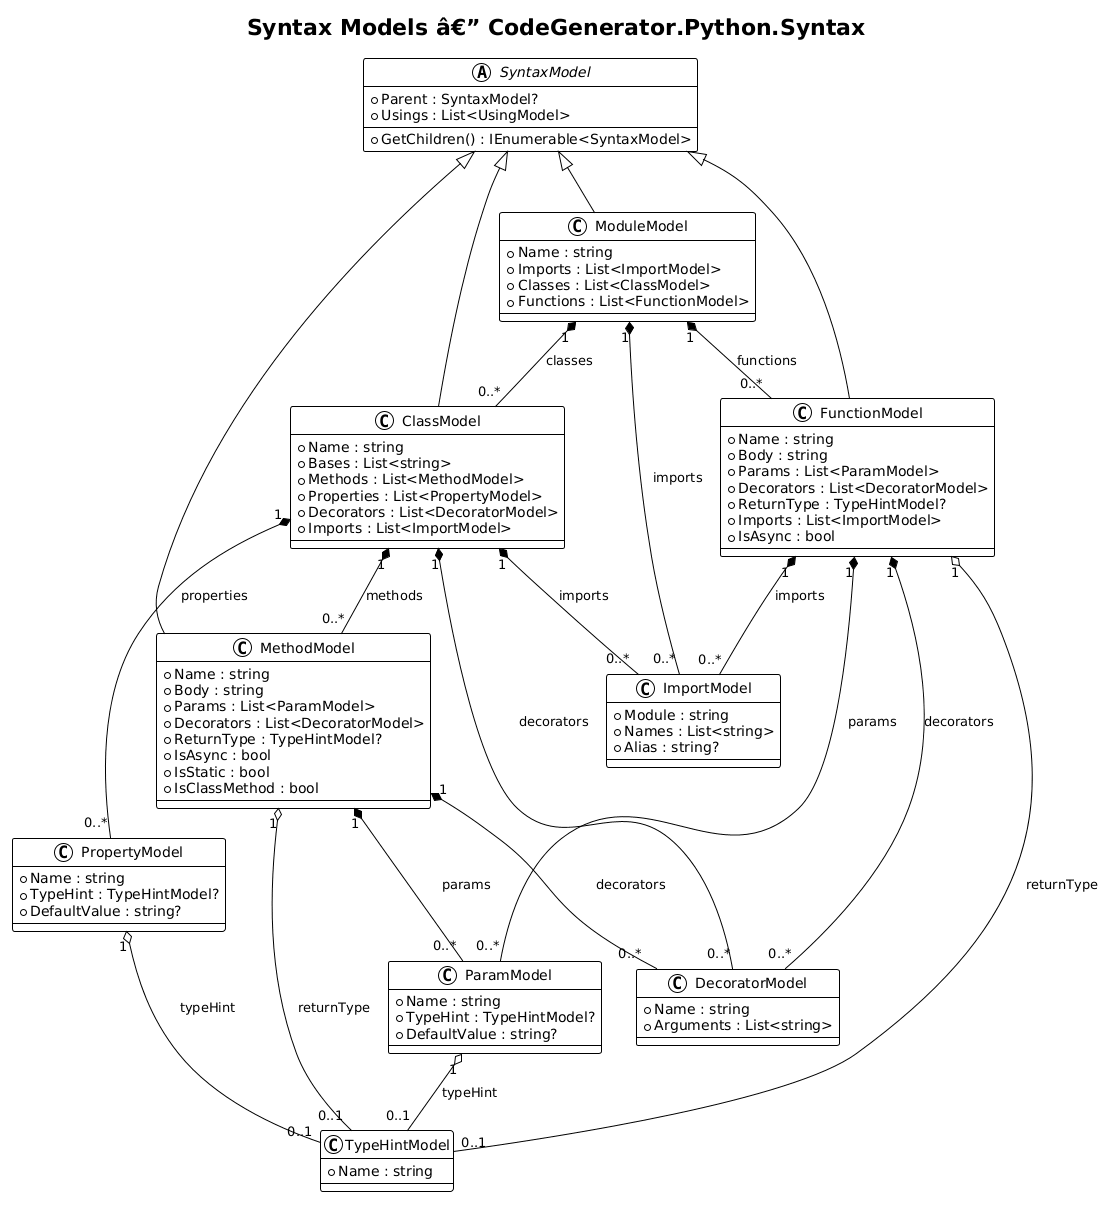

The diagram above was rendered by PlantUML. Its source (embedded in the PNG):
@startuml
!theme plain

title Syntax Models â€” CodeGenerator.Python.Syntax

abstract class SyntaxModel {
    + Parent : SyntaxModel?
    + Usings : List<UsingModel>
    + GetChildren() : IEnumerable<SyntaxModel>
}

class ClassModel {
    + Name : string
    + Bases : List<string>
    + Methods : List<MethodModel>
    + Properties : List<PropertyModel>
    + Decorators : List<DecoratorModel>
    + Imports : List<ImportModel>
}

class FunctionModel {
    + Name : string
    + Body : string
    + Params : List<ParamModel>
    + Decorators : List<DecoratorModel>
    + ReturnType : TypeHintModel?
    + Imports : List<ImportModel>
    + IsAsync : bool
}

class MethodModel {
    + Name : string
    + Body : string
    + Params : List<ParamModel>
    + Decorators : List<DecoratorModel>
    + ReturnType : TypeHintModel?
    + IsAsync : bool
    + IsStatic : bool
    + IsClassMethod : bool
}

class ModuleModel {
    + Name : string
    + Imports : List<ImportModel>
    + Classes : List<ClassModel>
    + Functions : List<FunctionModel>
}

class ImportModel {
    + Module : string
    + Names : List<string>
    + Alias : string?
}

class DecoratorModel {
    + Name : string
    + Arguments : List<string>
}

class TypeHintModel {
    + Name : string
}

class ParamModel {
    + Name : string
    + TypeHint : TypeHintModel?
    + DefaultValue : string?
}

class PropertyModel {
    + Name : string
    + TypeHint : TypeHintModel?
    + DefaultValue : string?
}

SyntaxModel <|-- ClassModel
SyntaxModel <|-- FunctionModel
SyntaxModel <|-- MethodModel
SyntaxModel <|-- ModuleModel

ClassModel "1" *-- "0..*" MethodModel : methods
ClassModel "1" *-- "0..*" PropertyModel : properties
ClassModel "1" *-- "0..*" DecoratorModel : decorators
ClassModel "1" *-- "0..*" ImportModel : imports

FunctionModel "1" *-- "0..*" ParamModel : params
FunctionModel "1" *-- "0..*" DecoratorModel : decorators
FunctionModel "1" o-- "0..1" TypeHintModel : returnType
FunctionModel "1" *-- "0..*" ImportModel : imports

MethodModel "1" *-- "0..*" ParamModel : params
MethodModel "1" *-- "0..*" DecoratorModel : decorators
MethodModel "1" o-- "0..1" TypeHintModel : returnType

ModuleModel "1" *-- "0..*" ImportModel : imports
ModuleModel "1" *-- "0..*" ClassModel : classes
ModuleModel "1" *-- "0..*" FunctionModel : functions

ParamModel "1" o-- "0..1" TypeHintModel : typeHint
PropertyModel "1" o-- "0..1" TypeHintModel : typeHint
@enduml